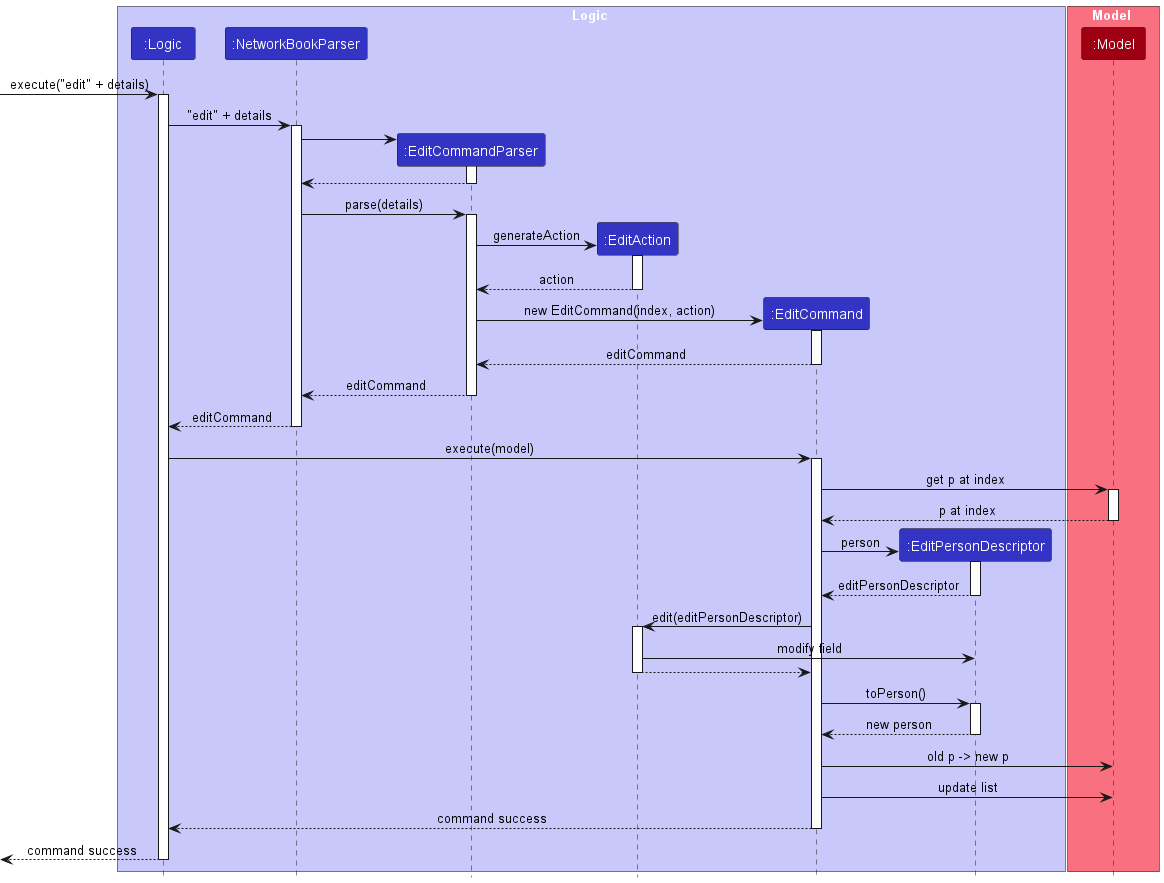

The diagram above was rendered by PlantUML. Its source (embedded in the PNG):
@startuml
!include style.puml
skinparam ArrowFontStyle plain

box Logic LOGIC_COLOR_T1
Participant ":Logic" as logic LOGIC_COLOR
Participant ":NetworkBookParser" as networkBookParser LOGIC_COLOR
Participant ":EditCommandParser" as editCommandParser LOGIC_COLOR
Participant ":EditAction" as editAction LOGIC_COLOR
Participant ":EditCommand" as editCommand LOGIC_COLOR
Participant ":EditPersonDescriptor" as editPersonDescriptor LOGIC_COLOR
end box

box Model MODEL_COLOR_T1
Participant ":Model" as model MODEL_COLOR
end box

-> logic : execute("edit" + details)
activate logic

logic -> networkBookParser : "edit" + details
activate networkBookParser

create editCommandParser
networkBookParser -> editCommandParser
activate editCommandParser

editCommandParser --> networkBookParser
deactivate editCommandParser

networkBookParser -> editCommandParser : parse(details)
activate editCommandParser

create editAction
editCommandParser -> editAction : generateAction
activate editAction

editAction --> editCommandParser : action
deactivate editAction

create editCommand
editCommandParser -> editCommand : new EditCommand(index, action)
activate editCommand

editCommand --> editCommandParser : editCommand
deactivate editCommand

editCommandParser --> networkBookParser : editCommand
deactivate editCommandParser

networkBookParser --> logic : editCommand
deactivate networkBookParser

logic -> editCommand: execute(model)
activate editCommand

editCommand -> model : get p at index
activate model

model --> editCommand : p at index
deactivate model

create editPersonDescriptor
editCommand -> editPersonDescriptor: person
activate editPersonDescriptor

editPersonDescriptor --> editCommand : editPersonDescriptor
deactivate editPersonDescriptor

editCommand -> editAction : edit(editPersonDescriptor)
activate editAction

editAction -> editPersonDescriptor : modify field

editAction --> editCommand
deactivate editAction

editCommand -> editPersonDescriptor : toPerson()
activate editPersonDescriptor

editPersonDescriptor --> editCommand : new person
deactivate editPersonDescriptor

editCommand -> model : old p -> new p
editCommand -> model : update list

editCommand --> logic : command success
deactivate editCommand

<-- logic : command success
deactivate logic

@enduml